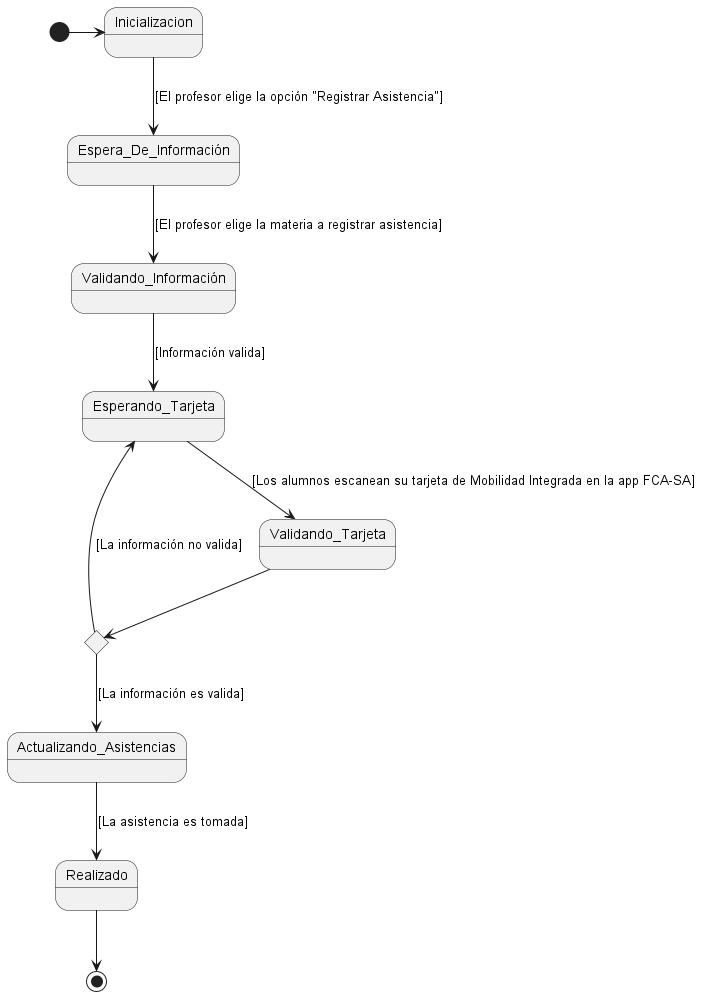

The diagram above was rendered by PlantUML. Its source (embedded in the PNG):
@startuml DE_001

state c1 <<choice>>

[*] -> Inicializacion
Inicializacion --> Espera_De_Información : [El profesor elige la opción "Registrar Asistencia"]
Espera_De_Información --> Validando_Información : [El profesor elige la materia a registrar asistencia]
Validando_Información --> Esperando_Tarjeta : [Información valida]

Esperando_Tarjeta --> Validando_Tarjeta : [Los alumnos escanean su tarjeta de Mobilidad Integrada en la app FCA-SA]
Validando_Tarjeta --> c1
c1 --> Esperando_Tarjeta : [La información no valida]
c1 --> Actualizando_Asistencias : [La información es valida]
Actualizando_Asistencias --> Realizado : [La asistencia es tomada]
Realizado --> [*]

@enduml